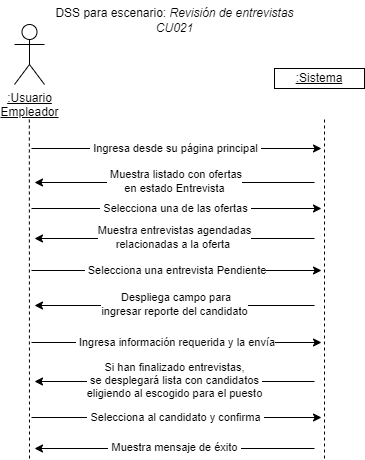

The diagram above was exported from draw.io. Its source (the exported page's mxGraphModel, read from the mxfile embedded in the PNG):
<mxGraphModel dx="548" dy="525" grid="1" gridSize="10" guides="1" tooltips="1" connect="1" arrows="1" fold="1" page="1" pageScale="1" pageWidth="1169" pageHeight="827" math="0" shadow="0">
  <root>
    <mxCell id="0" />
    <mxCell id="1" parent="0" />
    <mxCell id="eYvOz5LfTEGng6jtbtlz-1" value="&lt;u&gt;:Usuario&lt;br&gt;Empleador&lt;br&gt;&lt;/u&gt;" style="shape=umlActor;verticalLabelPosition=bottom;verticalAlign=top;html=1;outlineConnect=0;" vertex="1" parent="1">
      <mxGeometry x="70" y="96" width="30" height="60" as="geometry" />
    </mxCell>
    <mxCell id="eYvOz5LfTEGng6jtbtlz-5" value="&lt;u&gt;:Sistema&lt;/u&gt;" style="rounded=0;whiteSpace=wrap;html=1;" vertex="1" parent="1">
      <mxGeometry x="330" y="140" width="90" height="20" as="geometry" />
    </mxCell>
    <mxCell id="eYvOz5LfTEGng6jtbtlz-6" value="" style="endArrow=none;dashed=1;html=1;rounded=0;entryX=0.5;entryY=0.5;entryDx=0;entryDy=0;entryPerimeter=0;" edge="1" parent="1">
      <mxGeometry width="50" height="50" relative="1" as="geometry">
        <mxPoint x="85" y="530" as="sourcePoint" />
        <mxPoint x="84.83" y="190" as="targetPoint" />
      </mxGeometry>
    </mxCell>
    <mxCell id="eYvOz5LfTEGng6jtbtlz-7" value="" style="endArrow=none;dashed=1;html=1;rounded=0;entryX=0.5;entryY=0.5;entryDx=0;entryDy=0;entryPerimeter=0;" edge="1" parent="1">
      <mxGeometry width="50" height="50" relative="1" as="geometry">
        <mxPoint x="380" y="530" as="sourcePoint" />
        <mxPoint x="380" y="190" as="targetPoint" />
      </mxGeometry>
    </mxCell>
    <mxCell id="eYvOz5LfTEGng6jtbtlz-8" value="" style="endArrow=classic;html=1;rounded=0;" edge="1" parent="1">
      <mxGeometry width="50" height="50" relative="1" as="geometry">
        <mxPoint x="87" y="220" as="sourcePoint" />
        <mxPoint x="377" y="220" as="targetPoint" />
      </mxGeometry>
    </mxCell>
    <mxCell id="eYvOz5LfTEGng6jtbtlz-9" value="&amp;nbsp;Ingresa desde su página principal&amp;nbsp;" style="edgeLabel;html=1;align=center;verticalAlign=middle;resizable=0;points=[];" vertex="1" connectable="0" parent="eYvOz5LfTEGng6jtbtlz-8">
      <mxGeometry x="-0.2059" relative="1" as="geometry">
        <mxPoint x="28" as="offset" />
      </mxGeometry>
    </mxCell>
    <mxCell id="eYvOz5LfTEGng6jtbtlz-10" value="" style="endArrow=classic;html=1;rounded=0;" edge="1" parent="1">
      <mxGeometry width="50" height="50" relative="1" as="geometry">
        <mxPoint x="370" y="254" as="sourcePoint" />
        <mxPoint x="90" y="254" as="targetPoint" />
      </mxGeometry>
    </mxCell>
    <mxCell id="eYvOz5LfTEGng6jtbtlz-11" value="&amp;nbsp;Muestra listado con ofertas &lt;br&gt;en estado Entrevista" style="edgeLabel;html=1;align=center;verticalAlign=middle;resizable=0;points=[];" vertex="1" connectable="0" parent="eYvOz5LfTEGng6jtbtlz-10">
      <mxGeometry x="0.0711" y="-1" relative="1" as="geometry">
        <mxPoint x="10" as="offset" />
      </mxGeometry>
    </mxCell>
    <mxCell id="eYvOz5LfTEGng6jtbtlz-12" value="&lt;font&gt;DSS para escenario:&amp;nbsp;&lt;/font&gt;&lt;i&gt;&lt;font&gt;&lt;/font&gt;&lt;font&gt;&lt;font&gt;&lt;font&gt;Revisión de entrevistas&lt;/font&gt;&lt;br&gt;&lt;/font&gt;&lt;font&gt;CU021&lt;/font&gt;&lt;/font&gt;&lt;br&gt;&lt;/i&gt;" style="text;html=1;align=center;verticalAlign=middle;resizable=0;points=[];autosize=1;strokeColor=none;fillColor=none;" vertex="1" parent="1">
      <mxGeometry x="100" y="72" width="260" height="40" as="geometry" />
    </mxCell>
    <mxCell id="eYvOz5LfTEGng6jtbtlz-74" value="" style="endArrow=classic;html=1;rounded=0;" edge="1" parent="1">
      <mxGeometry width="50" height="50" relative="1" as="geometry">
        <mxPoint x="87" y="280" as="sourcePoint" />
        <mxPoint x="377" y="280" as="targetPoint" />
      </mxGeometry>
    </mxCell>
    <mxCell id="eYvOz5LfTEGng6jtbtlz-75" value="&amp;nbsp;Selecciona una de las ofertas&amp;nbsp;" style="edgeLabel;html=1;align=center;verticalAlign=middle;resizable=0;points=[];" vertex="1" connectable="0" parent="eYvOz5LfTEGng6jtbtlz-74">
      <mxGeometry x="-0.2059" relative="1" as="geometry">
        <mxPoint x="28" as="offset" />
      </mxGeometry>
    </mxCell>
    <mxCell id="eYvOz5LfTEGng6jtbtlz-76" value="" style="endArrow=classic;html=1;rounded=0;" edge="1" parent="1">
      <mxGeometry width="50" height="50" relative="1" as="geometry">
        <mxPoint x="370" y="310" as="sourcePoint" />
        <mxPoint x="90" y="310" as="targetPoint" />
      </mxGeometry>
    </mxCell>
    <mxCell id="eYvOz5LfTEGng6jtbtlz-77" value="Muestra entrevistas agendadas &lt;br&gt;relacionadas a la oferta&amp;nbsp;" style="edgeLabel;html=1;align=center;verticalAlign=middle;resizable=0;points=[];" vertex="1" connectable="0" parent="eYvOz5LfTEGng6jtbtlz-76">
      <mxGeometry x="0.0711" y="-1" relative="1" as="geometry">
        <mxPoint x="10" as="offset" />
      </mxGeometry>
    </mxCell>
    <mxCell id="eYvOz5LfTEGng6jtbtlz-78" value="" style="endArrow=classic;html=1;rounded=0;" edge="1" parent="1">
      <mxGeometry width="50" height="50" relative="1" as="geometry">
        <mxPoint x="87" y="342" as="sourcePoint" />
        <mxPoint x="377" y="342" as="targetPoint" />
      </mxGeometry>
    </mxCell>
    <mxCell id="eYvOz5LfTEGng6jtbtlz-79" value="&amp;nbsp;Selecciona una entrevista Pendiente" style="edgeLabel;html=1;align=center;verticalAlign=middle;resizable=0;points=[];" vertex="1" connectable="0" parent="eYvOz5LfTEGng6jtbtlz-78">
      <mxGeometry x="-0.2059" relative="1" as="geometry">
        <mxPoint x="28" as="offset" />
      </mxGeometry>
    </mxCell>
    <mxCell id="eYvOz5LfTEGng6jtbtlz-80" value="" style="endArrow=classic;html=1;rounded=0;" edge="1" parent="1">
      <mxGeometry width="50" height="50" relative="1" as="geometry">
        <mxPoint x="370" y="377" as="sourcePoint" />
        <mxPoint x="90" y="377" as="targetPoint" />
      </mxGeometry>
    </mxCell>
    <mxCell id="eYvOz5LfTEGng6jtbtlz-81" value="&amp;nbsp;Despliega campo para &lt;br&gt;ingresar reporte del candidato" style="edgeLabel;html=1;align=center;verticalAlign=middle;resizable=0;points=[];" vertex="1" connectable="0" parent="eYvOz5LfTEGng6jtbtlz-80">
      <mxGeometry x="0.0711" y="-1" relative="1" as="geometry">
        <mxPoint x="10" as="offset" />
      </mxGeometry>
    </mxCell>
    <mxCell id="eYvOz5LfTEGng6jtbtlz-82" value="" style="endArrow=classic;html=1;rounded=0;" edge="1" parent="1">
      <mxGeometry width="50" height="50" relative="1" as="geometry">
        <mxPoint x="87" y="414" as="sourcePoint" />
        <mxPoint x="377" y="414" as="targetPoint" />
      </mxGeometry>
    </mxCell>
    <mxCell id="eYvOz5LfTEGng6jtbtlz-83" value="&amp;nbsp;Ingresa información requerida y la envía" style="edgeLabel;html=1;align=center;verticalAlign=middle;resizable=0;points=[];" vertex="1" connectable="0" parent="eYvOz5LfTEGng6jtbtlz-82">
      <mxGeometry x="-0.2059" relative="1" as="geometry">
        <mxPoint x="28" as="offset" />
      </mxGeometry>
    </mxCell>
    <mxCell id="eYvOz5LfTEGng6jtbtlz-84" value="" style="endArrow=classic;html=1;rounded=0;" edge="1" parent="1">
      <mxGeometry width="50" height="50" relative="1" as="geometry">
        <mxPoint x="370" y="453" as="sourcePoint" />
        <mxPoint x="90" y="453" as="targetPoint" />
      </mxGeometry>
    </mxCell>
    <mxCell id="eYvOz5LfTEGng6jtbtlz-85" value="Si han finalizado entrevistas, &lt;br&gt;se desplegará lista con candidatos &lt;br&gt;eligiendo al escogido para el puesto" style="edgeLabel;html=1;align=center;verticalAlign=middle;resizable=0;points=[];" vertex="1" connectable="0" parent="eYvOz5LfTEGng6jtbtlz-84">
      <mxGeometry x="0.0711" y="-1" relative="1" as="geometry">
        <mxPoint x="10" as="offset" />
      </mxGeometry>
    </mxCell>
    <mxCell id="eYvOz5LfTEGng6jtbtlz-86" value="" style="endArrow=classic;html=1;rounded=0;" edge="1" parent="1">
      <mxGeometry width="50" height="50" relative="1" as="geometry">
        <mxPoint x="87" y="489" as="sourcePoint" />
        <mxPoint x="377" y="489" as="targetPoint" />
      </mxGeometry>
    </mxCell>
    <mxCell id="eYvOz5LfTEGng6jtbtlz-87" value="&amp;nbsp;Selecciona al candidato y confirma&amp;nbsp;" style="edgeLabel;html=1;align=center;verticalAlign=middle;resizable=0;points=[];" vertex="1" connectable="0" parent="eYvOz5LfTEGng6jtbtlz-86">
      <mxGeometry x="-0.2059" relative="1" as="geometry">
        <mxPoint x="28" as="offset" />
      </mxGeometry>
    </mxCell>
    <mxCell id="eYvOz5LfTEGng6jtbtlz-88" value="" style="endArrow=classic;html=1;rounded=0;" edge="1" parent="1">
      <mxGeometry width="50" height="50" relative="1" as="geometry">
        <mxPoint x="370" y="520" as="sourcePoint" />
        <mxPoint x="90" y="520" as="targetPoint" />
      </mxGeometry>
    </mxCell>
    <mxCell id="eYvOz5LfTEGng6jtbtlz-89" value="&amp;nbsp;Muestra mensaje de éxito&amp;nbsp;" style="edgeLabel;html=1;align=center;verticalAlign=middle;resizable=0;points=[];" vertex="1" connectable="0" parent="eYvOz5LfTEGng6jtbtlz-88">
      <mxGeometry x="0.0711" y="-1" relative="1" as="geometry">
        <mxPoint x="10" as="offset" />
      </mxGeometry>
    </mxCell>
  </root>
</mxGraphModel>